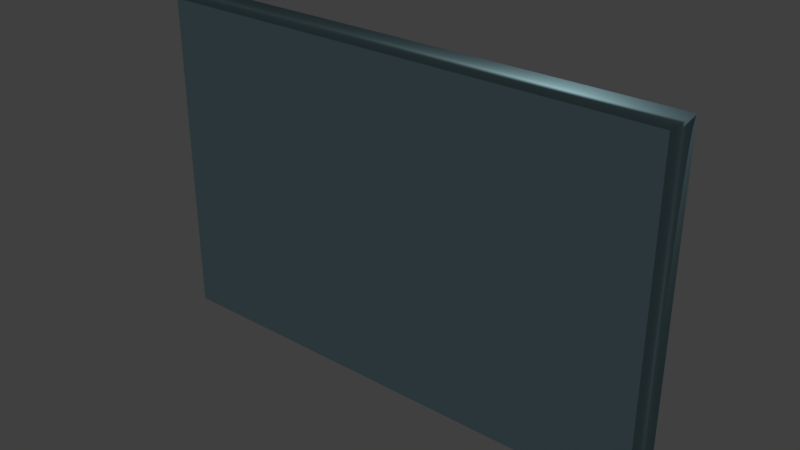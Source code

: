 # Source: control_panel.blend  (saved by Blender 2.79.0; exported with 4.5.12 LTS)
import bpy
from mathutils import Matrix  # noqa: F401  (used for matrix-valued properties, if any)

bpy.ops.wm.read_factory_settings(use_empty=True)
scene = bpy.context.scene
scene.name = 'Scene'

# ---- collections
col_collection_1 = bpy.data.collections.new('Collection 1'); scene.collection.children.link(col_collection_1)

# ---- materials (node trees are filled in below, after node groups)
mat_panel_glass = bpy.data.materials.new('Panel Glass')
mat_panel_glass.alpha_threshold = 0.0
mat_panel_glass.use_transparent_shadow = False
mat_panel_glass.diffuse_color = (0.4532, 0.7322, 0.8, 1.0)
mat_panel_glass.specular_color = (0.812, 0.9712, 1.0)
mat_panel_glass.roughness = 0.5
mat_panel_glass.specular_intensity = 0.7
mat_panel_glass.line_color = (0.0, 0.0, 0.0, 1.0)

# ---- material node trees

# ---- world
world_world = bpy.data.worlds.new('World'); scene.world = world_world
world_world.color = (0.05088, 0.05088, 0.05088)
world_world.use_sun_shadow = False
world_world.sun_shadow_jitter_overblur = 0.0
world_world.cycles.sampling_method = 'MANUAL'

# ---- lights
light_lamp = bpy.data.lights.new('Lamp', 'POINT')
light_lamp.transmission_factor = 0.0
light_lamp.cutoff_distance = 30.0
light_lamp.energy = 100.0
light_lamp.shadow_buffer_clip_start = 1.001
light_lamp.shadow_soft_size = 0.1
light_lamp.shadow_maximum_resolution = 0.006
light_lamp.use_absolute_resolution = True

# ---- meshes
me_cube = bpy.data.meshes.new('Cube')
me_cube.from_pydata([(1.0, 1.0, -1.0), (1.0, -1.0, -1.0), (-1.0, -1.0, -1.0), (-1.0, 1.0, -1.0), (1.0, 1.0, 1.0), (1.0, -1.0, 1.0), (-1.0, -1.0, 1.0), (-1.0, 1.0, 1.0)], [], [(0, 1, 2, 3), (4, 7, 6, 5), (0, 4, 5, 1), (1, 5, 6, 2), (2, 6, 7, 3), (4, 0, 3, 7)])
me_cube.polygons.foreach_set('use_smooth', [True] * 6)
me_cube.materials.append(mat_panel_glass)
me_cube.use_remesh_preserve_volume = False
me_cube.use_remesh_preserve_attributes = False
me_cube.use_mirror_vertex_groups = False
me_cube.update()

# ---- objects
ob_panel = bpy.data.objects.new('Panel', me_cube)
ob_lamp = bpy.data.objects.new('Lamp', light_lamp)

# ---- transforms, parenting, visibility, modifiers, constraints
ob_panel.location = (0.0, 0.0, 0.0)
ob_panel.scale = (6.272, 0.5, 4.021)
ob_panel.lock_rotations_4d = False
ob_panel.empty_display_type = 'ARROWS'
ob_panel.lineart.crease_threshold = 0.0
ob_lamp.location = (4.076, 1.005, 5.904)
ob_lamp.rotation_euler = (0.6503, 0.05522, 1.866)
ob_lamp.lock_rotations_4d = False
ob_lamp.empty_display_type = 'ARROWS'
ob_lamp.color = (0.0, 0.0, 0.0, 0.0)
ob_lamp.lineart.crease_threshold = 0.0

# ---- collection membership
col_collection_1.objects.link(ob_panel)
col_collection_1.objects.link(ob_lamp)

# ---- scene / render settings (as saved in the file)
scene.frame_start = 1; scene.frame_end = 250; scene.frame_set(1)
scene.render.engine = 'BLENDER_EEVEE_NEXT'
scene.render.resolution_percentage = 50
scene.render.dither_intensity = 0.0
scene.cycles.use_denoising = False
scene.cycles.samples = 128
scene.cycles.sampling_pattern = 'TABULATED_SOBOL'
scene.cycles.use_adaptive_sampling = False
scene.cycles.use_light_tree = False
scene.cycles.blur_glossy = 0.0
scene.cycles.sample_clamp_indirect = 0.0
scene.view_settings.view_transform = 'Standard'
bpy.context.view_layer.update()

# ---- added for rendering (the .blend has no active camera): camera
cam_auto = bpy.data.cameras.new('AutoCamera')
cam_auto.lens = 50.0
cam_auto.sensor_width = 36.0
cam_auto.clip_end = 1000.0
ob_auto_camera = bpy.data.objects.new('AutoCamera', cam_auto)
scene.collection.objects.link(ob_auto_camera)
ob_auto_camera.location = (13.818, -16.5815, 11.0544)
ob_auto_camera.rotation_euler = (1.09748, -7.21219e-08, 0.694738)
scene.camera = ob_auto_camera
bpy.context.view_layer.update()
